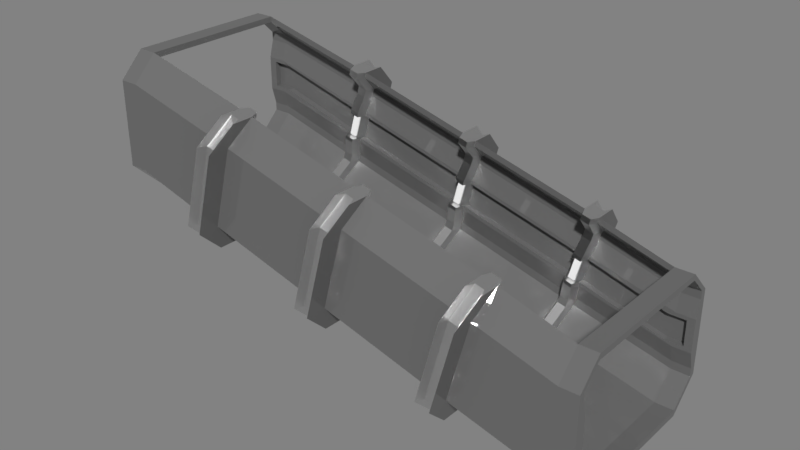 # Source: prop_rampCorridor.blend  (saved by Blender 2.79.0; exported with 4.5.12 LTS)
import bpy
from mathutils import Matrix  # noqa: F401  (used for matrix-valued properties, if any)

bpy.ops.wm.read_factory_settings(use_empty=True)
scene = bpy.context.scene
scene.name = 'Scene'

# ---- collections
col_collection_1 = bpy.data.collections.new('Collection 1'); scene.collection.children.link(col_collection_1)

# ---- materials (node trees are filled in below, after node groups)
mat_ramp_base = bpy.data.materials.new('ramp_base')
mat_ramp_base.alpha_threshold = 0.0
mat_ramp_base.roughness = 0.5
mat_ramp_struts = bpy.data.materials.new('ramp_struts')
mat_ramp_struts.alpha_threshold = 0.0
mat_ramp_struts.roughness = 0.5
mat_ramp_lights = bpy.data.materials.new('ramp_lights')
mat_ramp_lights.alpha_threshold = 0.0
mat_ramp_lights.roughness = 0.5

# ---- material node trees
mat_ramp_base.use_nodes = True; mat_ramp_base.node_tree.nodes.clear()
_N = mat_ramp_base.node_tree.nodes; _L = mat_ramp_base.node_tree.links
n0 = _N.new('ShaderNodeOutputMaterial'); n0.name = 'Material Output'; n0.location = (300, 300)
n1 = _N.new('ShaderNodeBsdfPrincipled'); n1.name = 'Principled BSDF'; n1.location = (10, 300)
n1.width = 150
n1.subsurface_method = 'BURLEY'
n1.inputs[0].default_value = (0.1473, 0.1473, 0.1473, 1.0)
n1.inputs[2].default_value = 0.0
n1.inputs[3].default_value = 1.45
n1.inputs[9].default_value = (1.0, 1.0, 1.0)
_L.new(n1.outputs[0], n0.inputs[0])
n0.is_active_output = True
mat_ramp_struts.use_nodes = True; mat_ramp_struts.node_tree.nodes.clear()
_N = mat_ramp_struts.node_tree.nodes; _L = mat_ramp_struts.node_tree.links
n0 = _N.new('ShaderNodeOutputMaterial'); n0.name = 'Material Output'; n0.location = (300, 300)
n1 = _N.new('ShaderNodeBsdfPrincipled'); n1.name = 'Principled BSDF'; n1.location = (10, 300)
n1.width = 150
n1.subsurface_method = 'BURLEY'
n1.inputs[1].default_value = 1.0
n1.inputs[2].default_value = 0.3
n1.inputs[3].default_value = 1.45
n1.inputs[9].default_value = (1.0, 1.0, 1.0)
_L.new(n1.outputs[0], n0.inputs[0])
n0.is_active_output = True
mat_ramp_lights.use_nodes = True; mat_ramp_lights.node_tree.nodes.clear()
_N = mat_ramp_lights.node_tree.nodes; _L = mat_ramp_lights.node_tree.links
n0 = _N.new('ShaderNodeOutputMaterial'); n0.name = 'Material Output'; n0.location = (300, 300)
n1 = _N.new('ShaderNodeEmission'); n1.name = 'Emission'; n1.location = (10, 300)
n1.inputs[0].default_value = (0.8, 0.8, 0.8, 1.0)
_L.new(n1.outputs[0], n0.inputs[0])
n0.is_active_output = True

# ---- world
world_world = bpy.data.worlds.new('World'); scene.world = world_world
world_world.use_nodes = True; world_world.node_tree.nodes.clear()
_N = world_world.node_tree.nodes; _L = world_world.node_tree.links
n0 = _N.new('ShaderNodeOutputWorld'); n0.name = 'World Output'; n0.location = (300, 300)
n1 = _N.new('ShaderNodeBackground'); n1.name = 'Background'; n1.location = (110, 300)
n1.inputs[0].default_value = (0.04445, 0.04445, 0.04445, 1.0)
n1.inputs[1].default_value = 5.0
_L.new(n1.outputs[0], n0.inputs[0])
n0.is_active_output = True
world_world.color = (0.0, 0.0, 0.0)
world_world.use_sun_shadow = False
world_world.sun_shadow_jitter_overblur = 0.0
world_world.cycles.sampling_method = 'MANUAL'

# ---- meshes
me_cube = bpy.data.meshes.new('Cube')
me_cube.from_pydata([(-333.0, -99.45, 84.43), (-333.0, -99.45, 92.89), (-333.0, 0.0, 84.43), (-333.0, 0.0, 92.89), (332.6, -99.45, -92.83), (332.6, -99.45, -84.37), (332.6, 0.0, -92.83), (332.6, 0.0, -84.37), (-333.0, -142.3, 125.7), (-333.0, -133.9, 125.7), (332.6, -133.9, -51.57), (332.6, -142.3, -51.57), (-333.0, -142.3, 249.1), (-333.0, -133.9, 249.1), (332.6, -133.9, 71.8), (332.6, -142.3, 71.8), (-333.0, -107.3, 283.8), (-333.0, -107.3, 275.4), (332.6, -107.3, 98.12), (332.6, -107.3, 106.6), (332.6, -133.9, -39.77), (-333.0, -133.9, 137.5), (332.6, -133.9, 60.0), (-333.0, -133.9, 237.3), (332.6, -127.2, -14.41), (-333.0, -127.2, 162.8), (332.6, -127.2, 34.64), (-333.0, -127.2, 211.9), (322.3, -127.2, -8.869), (-322.7, -127.2, 168.4), (322.3, -127.2, 29.1), (-322.7, -127.2, 206.4), (322.3, -135.9, -8.869), (-322.7, -135.9, 168.4), (322.3, -135.9, 29.1), (-322.7, -135.9, 206.4), (176.2, 0.0, -54.67), (154.8, 0.0, -48.93), (-12.96, 0.0, -3.985), (-34.38, 0.0, 1.756), (-202.1, 0.0, 46.7), (-223.5, 0.0, 52.44), (-221.4, 0.0, 60.61), (-199.9, 0.0, 54.87), (-32.19, 0.0, 9.928), (-10.77, 0.0, 4.187), (157.0, 0.0, -40.76), (178.4, 0.0, -46.5), (-223.5, -99.45, 52.44), (-202.1, -99.45, 46.7), (-34.38, -99.45, 1.756), (-12.96, -99.45, -3.985), (154.8, -99.45, -48.93), (176.2, -99.45, -54.67), (178.4, -99.45, -46.5), (157.0, -99.45, -40.76), (-10.77, -99.45, 4.187), (-32.19, -99.45, 9.928), (-199.9, -99.45, 54.87), (-221.4, -99.45, 60.61), (-212.9, -142.3, 92.3), (-191.4, -142.3, 86.55), (-23.7, -142.3, 41.61), (-2.276, -142.3, 35.87), (165.5, -142.3, -9.076), (186.9, -142.3, -14.82), (186.9, -133.9, -14.82), (165.5, -133.9, -9.076), (-2.276, -133.9, 35.87), (-23.7, -133.9, 41.61), (-191.4, -133.9, 86.55), (-212.9, -133.9, 92.3), (-180.9, -142.3, 211.5), (-159.5, -142.3, 205.7), (8.229, -142.3, 160.8), (29.65, -142.3, 155.0), (197.4, -142.3, 110.1), (218.8, -142.3, 104.3), (218.8, -133.9, 104.3), (197.4, -133.9, 110.1), (29.65, -133.9, 155.0), (8.229, -133.9, 160.8), (-159.5, -133.9, 205.7), (-180.9, -133.9, 211.5), (-171.9, -107.3, 245.1), (-150.5, -107.3, 239.3), (17.23, -107.3, 194.4), (38.66, -107.3, 188.6), (206.4, -107.3, 143.7), (227.8, -107.3, 137.9), (225.6, -107.3, 129.8), (204.2, -107.3, 135.5), (36.47, -107.3, 180.5), (15.04, -107.3, 186.2), (-152.7, -107.3, 231.1), (-174.1, -107.3, 236.9), (189.9, -133.9, -3.418), (168.5, -133.9, 2.323), (0.778, -133.9, 47.27), (-20.65, -133.9, 53.01), (-188.4, -133.9, 97.95), (-209.8, -133.9, 103.7), (215.8, -133.9, 92.95), (194.3, -133.9, 98.69), (26.6, -133.9, 143.6), (5.174, -133.9, 149.4), (-162.6, -133.9, 194.3), (-184.0, -133.9, 200.1), (196.5, -127.2, 21.08), (175.1, -127.2, 26.82), (7.342, -127.2, 71.76), (-14.08, -127.2, 77.51), (-181.8, -127.2, 122.5), (-203.2, -127.2, 128.2), (209.2, -127.2, 68.45), (187.8, -127.2, 74.19), (20.04, -127.2, 119.1), (-1.389, -127.2, 124.9), (-169.1, -127.2, 169.8), (-190.6, -127.2, 175.6), (196.3, -127.2, 26.86), (175.5, -127.2, 32.43), (8.454, -127.2, 77.2), (-12.33, -127.2, 82.77), (-179.4, -127.2, 127.5), (-200.2, -127.2, 133.1), (206.2, -127.2, 63.53), (185.4, -127.2, 69.1), (18.28, -127.2, 113.9), (-2.501, -127.2, 119.4), (-169.6, -127.2, 164.2), (-190.4, -127.2, 169.8), (196.3, -135.9, 26.86), (175.5, -135.9, 32.43), (8.454, -135.9, 77.2), (-12.33, -135.9, 82.77), (-179.4, -135.9, 127.5), (-200.2, -135.9, 133.1), (206.2, -135.9, 63.53), (185.4, -135.9, 69.1), (18.28, -135.9, 113.9), (-2.501, -135.9, 119.4), (-169.6, -135.9, 164.2), (-190.4, -135.9, 169.8), (171.6, 0.0, -53.44), (159.1, 0.0, -50.09), (-17.4, 0.0, -2.79), (-29.93, 0.0, 0.5688), (-206.4, 0.0, 47.86), (-219.0, 0.0, 51.22), (-216.8, 0.0, 59.39), (-204.3, 0.0, 56.04), (-27.74, 0.0, 8.741), (-15.21, 0.0, 5.382), (161.3, 0.0, -41.91), (173.8, 0.0, -45.27), (173.8, -86.52, -45.27), (161.3, -86.52, -41.91), (-15.21, -86.52, 5.382), (-27.74, -86.52, 8.741), (-204.3, -86.52, 56.04), (-216.8, -86.52, 59.39), (182.3, -120.9, -13.59), (169.8, -120.9, -10.23), (-6.721, -120.9, 37.06), (-19.25, -120.9, 40.42), (-195.8, -120.9, 87.72), (-208.3, -120.9, 91.08), (214.3, -120.9, 105.6), (201.7, -120.9, 108.9), (25.21, -120.9, 156.2), (12.68, -120.9, 159.6), (-163.8, -120.9, 206.9), (-176.4, -120.9, 210.2), (-167.4, -94.33, 243.8), (-154.8, -94.33, 240.5), (21.68, -94.33, 193.2), (34.21, -94.33, 189.8), (210.7, -94.33, 142.5), (223.3, -94.33, 139.2), (221.1, -94.33, 131.0), (208.5, -94.33, 134.4), (32.02, -94.33, 181.7), (19.49, -94.33, 185.0), (-157.0, -94.33, 232.3), (-169.6, -94.33, 235.7), (185.4, -120.9, -2.191), (172.8, -120.9, 1.167), (-3.667, -120.9, 48.46), (-16.2, -120.9, 51.82), (-192.7, -120.9, 99.12), (-205.2, -120.9, 102.5), (211.2, -120.9, 94.18), (198.7, -120.9, 97.53), (22.15, -120.9, 144.8), (9.621, -120.9, 148.2), (-166.9, -120.9, 195.5), (-179.4, -120.9, 198.8), (191.9, -114.2, 22.31), (179.4, -114.2, 25.66), (2.897, -114.2, 72.96), (-9.636, -114.2, 76.32), (-186.1, -114.2, 123.6), (-198.7, -114.2, 127.0), (204.6, -114.2, 69.68), (192.1, -114.2, 73.04), (15.59, -114.2, 120.3), (3.057, -114.2, 123.7), (-173.5, -114.2, 171.0), (-186.0, -114.2, 174.3), (192.4, -114.2, 27.9), (180.3, -114.2, 31.16), (4.142, -114.2, 78.36), (-8.016, -114.2, 81.62), (-184.2, -114.2, 128.8), (-196.3, -114.2, 132.1), (202.3, -114.2, 64.58), (190.1, -114.2, 67.84), (13.97, -114.2, 115.0), (1.812, -114.2, 118.3), (-174.3, -114.2, 165.5), (-186.5, -114.2, 168.7), (192.4, -122.9, 27.9), (180.3, -122.9, 31.16), (4.142, -122.9, 78.36), (-8.016, -122.9, 81.62), (-184.2, -122.9, 128.8), (-196.3, -122.9, 132.1), (202.3, -122.9, 64.58), (190.1, -122.9, 67.84), (13.97, -122.9, 115.0), (1.812, -122.9, 118.3), (-174.3, -122.9, 165.5), (-186.5, -122.9, 168.7), (191.2, -122.9, 30.41), (182.6, -122.9, 32.73), (2.944, -122.9, 80.86), (-5.727, -122.9, 83.18), (-185.3, -122.9, 131.3), (-194.0, -122.9, 133.6), (200.0, -122.9, 63.02), (191.3, -122.9, 65.34), (11.68, -122.9, 113.5), (3.011, -122.9, 115.8), (-176.6, -122.9, 163.9), (-185.3, -122.9, 166.2), (191.2, -120.6, 30.41), (182.6, -120.6, 32.73), (2.944, -120.6, 80.86), (-5.727, -120.6, 83.18), (-185.3, -120.6, 131.3), (-194.0, -120.6, 133.6), (200.0, -120.6, 63.02), (191.3, -120.6, 65.34), (11.68, -120.6, 113.5), (3.011, -120.6, 115.8), (-176.6, -120.6, 163.9), (-185.3, -120.6, 166.2), (218.8, -173.3, 104.3), (214.3, -160.4, 105.6), (201.7, -160.4, 108.9), (197.4, -173.3, 110.1), (29.65, -173.3, 155.0), (25.21, -160.4, 156.2), (12.68, -160.4, 159.6), (8.229, -173.3, 160.8), (-159.5, -173.3, 205.7), (-163.8, -160.4, 206.9), (-176.4, -160.4, 210.2), (-180.9, -173.3, 211.5), (171.6, -117.5, -53.44), (176.2, -130.5, -54.67), (186.9, -173.3, -14.82), (182.3, -160.4, -13.59), (169.8, -160.4, -10.23), (165.5, -173.3, -9.076), (154.8, -130.5, -48.93), (159.1, -117.5, -50.09), (-17.4, -117.5, -2.79), (-12.96, -130.5, -3.985), (-2.276, -173.3, 35.87), (-6.721, -160.4, 37.06), (-19.25, -160.4, 40.42), (-23.7, -173.3, 41.61), (-34.38, -130.5, 1.756), (-29.93, -117.5, 0.5688), (-206.4, -117.5, 47.86), (-202.1, -130.5, 46.7), (-191.4, -173.3, 86.55), (-195.8, -160.4, 87.72), (-208.3, -160.4, 91.08), (-212.9, -173.3, 92.3), (-223.5, -130.5, 52.44), (-219.0, -117.5, 51.22), (-171.9, -138.3, 245.1), (-150.5, -138.3, 239.3), (17.23, -138.3, 194.4), (38.66, -138.3, 188.6), (206.4, -138.3, 143.7), (227.8, -138.3, 137.9), (-223.5, 0.0, 52.44), (-202.1, 0.0, 46.7), (-34.38, 0.0, 1.756), (-12.96, 0.0, -3.985), (154.8, 0.0, -48.93), (176.2, 0.0, -54.67), (171.6, 0.0, -53.44), (159.1, 0.0, -50.09), (-17.4, 0.0, -2.79), (-29.93, 0.0, 0.5688), (-206.4, 0.0, 47.86), (-219.0, 0.0, 51.22), (-167.4, -125.3, 243.8), (-154.8, -125.3, 240.5), (21.68, -125.3, 193.2), (34.21, -125.3, 189.8), (210.7, -125.3, 142.5), (223.3, -125.3, 139.2), (-360.0, -99.45, 84.43), (-360.0, -99.45, 92.89), (-360.0, 0.0, 84.43), (-360.0, 0.0, 92.89), (359.6, -99.45, -92.83), (359.6, -99.45, -84.37), (359.6, 0.0, -92.83), (359.6, 0.0, -84.37), (-360.0, -142.3, 125.7), (-360.0, -133.9, 125.7), (359.6, -133.9, -51.57), (359.6, -142.3, -51.57), (-360.0, -142.3, 249.1), (-360.0, -133.9, 249.1), (359.6, -133.9, 71.8), (359.6, -142.3, 71.8), (-360.0, -107.3, 283.8), (-360.0, -107.3, 275.4), (359.6, -107.3, 98.12), (359.6, -107.3, 106.6), (359.6, -133.9, -39.77), (-360.0, -133.9, 137.5), (359.6, -133.9, 60.0), (-360.0, -133.9, 237.3), (359.6, -127.2, -14.41), (-360.0, -127.2, 162.8), (359.6, -127.2, 34.64), (-360.0, -127.2, 211.9), (348.4, -127.2, -8.869), (-348.9, -127.2, 168.4), (348.4, -127.2, 29.1), (-348.9, -127.2, 206.4), (348.4, -135.9, -8.869), (-348.9, -135.9, 168.4), (348.4, -135.9, 29.1), (-348.9, -135.9, 206.4), (-360.0, 0.0, 283.8), (-333.0, 0.0, 283.8), (-333.0, 0.0, 275.4), (-360.0, 0.0, 275.4), (332.6, 0.0, 98.12), (332.6, 0.0, 106.6), (359.6, 0.0, 98.12), (359.6, 0.0, 106.6)], [], [(27, 31, 349, 345), (36, 47, 7, 6), (9, 1, 319, 327), (30, 26, 344, 348), (36, 6, 4, 53), (42, 3, 1, 59), (65, 11, 15, 77), (53, 4, 11, 65), (59, 1, 9, 71), (3, 2, 320, 321), (83, 13, 17, 95), (10, 20, 338, 328), (78, 14, 22, 102), (0, 8, 326, 318), (84, 95, 17, 16), (24, 28, 346, 342), (77, 15, 19, 89), (335, 334, 354, 357), (101, 21, 25, 113), (71, 9, 21, 101), (1, 3, 321, 319), (21, 9, 327, 339), (336, 18, 358, 360), (13, 23, 341, 331), (102, 22, 26, 114), (2, 0, 318, 320), (34, 30, 348, 352), (114, 26, 30, 126), (22, 14, 332, 340), (113, 25, 29, 125), (137, 33, 35, 143), (125, 29, 33, 137), (28, 32, 350, 346), (126, 30, 34, 138), (31, 131, 143, 35), (43, 40, 148, 151), (130, 129, 141, 142), (143, 131, 221, 233), (128, 127, 139, 140), (87, 177, 315, 297), (28, 120, 132, 32), (41, 42, 150, 149), (121, 122, 134, 133), (36, 53, 271, 305), (123, 124, 136, 135), (63, 75, 262, 280), (32, 132, 138, 34), (176, 86, 296, 314), (133, 134, 140, 139), (52, 37, 304, 276), (135, 136, 142, 141), (74, 62, 283, 265), (24, 108, 120, 28), (144, 36, 305, 306), (109, 110, 122, 121), (101, 113, 203, 191), (111, 112, 124, 123), (38, 51, 279, 303), (27, 119, 131, 31), (112, 100, 190, 202), (118, 117, 129, 130), (61, 73, 266, 288), (116, 115, 127, 128), (99, 111, 201, 189), (23, 107, 119, 27), (85, 175, 313, 295), (106, 105, 117, 118), (110, 98, 188, 200), (104, 103, 115, 116), (42, 59, 161, 150), (10, 66, 96, 20), (97, 109, 199, 187), (67, 68, 98, 97), (58, 43, 151, 160), (69, 70, 100, 99), (108, 96, 186, 198), (20, 96, 108, 24), (44, 57, 159, 152), (97, 98, 110, 109), (71, 101, 191, 167), (99, 100, 112, 111), (56, 45, 153, 158), (12, 72, 84, 16), (100, 70, 166, 190), (73, 74, 86, 85), (46, 55, 157, 154), (75, 76, 88, 87), (69, 99, 189, 165), (19, 18, 90, 89), (54, 47, 155, 156), (88, 91, 92, 87), (98, 68, 164, 188), (86, 93, 94, 85), (50, 39, 302, 284), (13, 83, 107, 23), (67, 97, 187, 163), (82, 81, 105, 106), (72, 60, 291, 269), (80, 79, 103, 104), (96, 66, 162, 186), (14, 78, 90, 18), (37, 145, 307, 304), (79, 80, 92, 91), (102, 114, 204, 192), (81, 82, 94, 93), (40, 49, 287, 301), (5, 54, 66, 10), (115, 103, 193, 205), (55, 56, 68, 67), (149, 148, 310, 311), (57, 58, 70, 69), (104, 116, 206, 194), (0, 48, 60, 8), (53, 65, 272, 271), (49, 50, 62, 61), (117, 105, 195, 207), (51, 52, 64, 63), (174, 84, 294, 312), (8, 60, 72, 12), (106, 118, 208, 196), (61, 62, 74, 73), (48, 41, 300, 292), (63, 64, 76, 75), (119, 107, 197, 209), (7, 47, 54, 5), (147, 146, 308, 309), (46, 45, 56, 55), (114, 126, 216, 204), (44, 43, 58, 57), (64, 52, 276, 275), (2, 41, 48, 0), (127, 115, 205, 217), (40, 39, 50, 49), (146, 38, 303, 308), (38, 37, 52, 51), (116, 128, 218, 206), (2, 3, 42, 41), (145, 144, 306, 307), (40, 43, 44, 39), (129, 117, 207, 219), (38, 45, 46, 37), (59, 71, 167, 161), (221, 220, 232, 233), (219, 218, 230, 231), (217, 216, 228, 229), (210, 211, 223, 222), (212, 213, 225, 224), (214, 215, 227, 226), (228, 222, 234, 240), (231, 230, 242, 243), (225, 231, 243, 237), (198, 199, 211, 210), (200, 201, 213, 212), (202, 203, 215, 214), (209, 208, 220, 221), (207, 206, 218, 219), (205, 204, 216, 217), (197, 196, 208, 209), (195, 194, 206, 207), (193, 192, 204, 205), (162, 163, 187, 186), (164, 165, 189, 188), (166, 167, 191, 190), (186, 187, 199, 198), (188, 189, 201, 200), (190, 191, 203, 202), (51, 63, 280, 279), (89, 179, 317, 299), (179, 178, 316, 317), (179, 180, 181, 178), (177, 182, 183, 176), (175, 184, 185, 174), (173, 172, 196, 197), (171, 170, 194, 195), (169, 168, 192, 193), (168, 169, 181, 180), (170, 171, 183, 182), (172, 173, 185, 184), (156, 157, 163, 162), (158, 159, 165, 164), (160, 161, 167, 166), (62, 50, 284, 283), (39, 147, 309, 302), (77, 89, 299, 258), (177, 176, 314, 315), (49, 61, 288, 287), (88, 76, 261, 298), (155, 154, 157, 156), (153, 152, 159, 158), (151, 150, 161, 160), (175, 174, 312, 313), (60, 48, 292, 291), (148, 40, 301, 310), (149, 150, 151, 148), (147, 152, 153, 146), (145, 154, 155, 144), (75, 87, 297, 262), (130, 142, 232, 220), (39, 44, 152, 147), (178, 88, 298, 316), (141, 129, 219, 231), (45, 38, 146, 153), (89, 90, 180, 179), (128, 140, 230, 218), (37, 46, 154, 145), (91, 88, 178, 181), (139, 127, 217, 229), (47, 36, 144, 155), (87, 92, 182, 177), (126, 138, 228, 216), (93, 86, 176, 183), (132, 120, 210, 222), (85, 94, 184, 175), (121, 133, 223, 211), (95, 84, 174, 185), (134, 122, 212, 224), (107, 83, 173, 197), (123, 135, 225, 213), (82, 106, 196, 172), (136, 124, 214, 226), (105, 81, 171, 195), (125, 137, 227, 215), (80, 104, 194, 170), (138, 132, 222, 228), (103, 79, 169, 193), (133, 139, 229, 223), (78, 102, 192, 168), (140, 134, 224, 230), (90, 78, 168, 180), (135, 141, 231, 225), (79, 91, 181, 169), (142, 136, 226, 232), (92, 80, 170, 182), (137, 143, 233, 227), (81, 93, 183, 171), (120, 108, 198, 210), (94, 82, 172, 184), (109, 121, 211, 199), (83, 95, 185, 173), (122, 110, 200, 212), (66, 54, 156, 162), (111, 123, 213, 201), (55, 67, 163, 157), (124, 112, 202, 214), (68, 56, 158, 164), (113, 125, 215, 203), (57, 69, 165, 159), (131, 119, 209, 221), (70, 58, 160, 166), (118, 130, 220, 208), (244, 238, 250, 256), (241, 240, 252, 253), (240, 234, 246, 252), (224, 225, 237, 236), (232, 226, 238, 244), (233, 232, 244, 245), (226, 227, 239, 238), (223, 229, 241, 235), (227, 233, 245, 239), (229, 228, 240, 241), (230, 224, 236, 242), (222, 223, 235, 234), (246, 247, 253, 252), (248, 249, 255, 254), (250, 251, 257, 256), (234, 235, 247, 246), (235, 241, 253, 247), (243, 242, 254, 255), (239, 245, 257, 251), (236, 237, 249, 248), (242, 236, 248, 254), (245, 244, 256, 257), (238, 239, 251, 250), (237, 243, 255, 249), (262, 297, 315, 263), (296, 265, 264, 314), (305, 271, 270, 306), (266, 295, 313, 267), (276, 304, 307, 277), (294, 269, 268, 312), (303, 279, 278, 308), (284, 302, 309, 285), (301, 287, 286, 310), (292, 300, 311, 293), (272, 258, 259, 273), (261, 275, 274, 260), (280, 262, 263, 281), (265, 283, 282, 264), (288, 266, 267, 289), (269, 291, 290, 268), (271, 272, 273, 270), (275, 276, 277, 274), (279, 280, 281, 278), (283, 284, 285, 282), (287, 288, 289, 286), (291, 292, 293, 290), (268, 267, 313, 312), (264, 263, 315, 314), (260, 259, 317, 316), (293, 286, 289, 290), (285, 278, 281, 282), (277, 270, 273, 274), (290, 289, 267, 268), (282, 281, 263, 264), (274, 273, 259, 260), (311, 310, 286, 293), (309, 308, 278, 285), (307, 306, 270, 277), (298, 261, 260, 316), (258, 299, 317, 259), (76, 64, 275, 261), (84, 72, 269, 294), (65, 77, 258, 272), (73, 85, 295, 266), (41, 149, 311, 300), (86, 74, 265, 296), (318, 319, 321, 320), (324, 325, 323, 322), (319, 318, 326, 327), (322, 323, 328, 329), (327, 326, 330, 331), (329, 328, 332, 333), (333, 332, 336, 337), (331, 330, 334, 335), (327, 331, 341, 339), (332, 328, 338, 340), (344, 342, 346, 348), (340, 338, 342, 344), (339, 341, 345, 343), (347, 349, 353, 351), (343, 345, 349, 347), (348, 346, 350, 352), (11, 4, 322, 329), (17, 13, 331, 335), (29, 25, 343, 347), (5, 10, 328, 323), (6, 7, 325, 324), (14, 18, 336, 332), (4, 6, 324, 322), (19, 15, 333, 337), (25, 21, 339, 343), (7, 5, 323, 325), (12, 16, 334, 330), (35, 33, 351, 353), (20, 24, 342, 338), (32, 34, 352, 350), (26, 22, 340, 344), (31, 35, 353, 349), (15, 11, 329, 333), (23, 27, 345, 341), (33, 29, 347, 351), (8, 12, 330, 326), (358, 359, 361, 360), (355, 356, 357, 354), (334, 16, 355, 354), (16, 17, 356, 355), (337, 336, 360, 361), (19, 337, 361, 359), (17, 335, 357, 356), (18, 19, 359, 358)])
me_cube.polygons.foreach_set('material_index', [0, 0, 0, 0, 0, 0, 0, 0, 0, 0, 0, 0, 0, 0, 0, 0, 0, 0, 0, 0, 0, 0, 0, 0, 0, 0, 0, 0, 0, 0, 0, 0, 0, 0, 0, 1, 0, 1, 0, 1, 0, 1, 0, 0, 0, 0, 0, 1, 0, 0, 0, 0, 0, 1, 0, 1, 0, 0, 0, 1, 0, 0, 0, 1, 0, 1, 0, 1, 0, 1, 0, 1, 0, 1, 0, 1, 0, 1, 0, 1, 0, 1, 0, 1, 0, 1, 0, 1, 0, 1, 0, 1, 0, 0, 0, 1, 0, 0, 0, 1, 0, 1, 0, 1, 0, 0, 0, 1, 0, 1, 0, 1, 0, 0, 0, 1, 0, 1, 0, 1, 0, 0, 0, 1, 0, 1, 0, 1, 0, 0, 0, 1, 0, 1, 0, 1, 0, 1, 0, 1, 0, 1, 1, 1, 1, 1, 1, 1, 1, 1, 1, 1, 1, 1, 1, 1, 1, 1, 1, 1, 1, 1, 1, 1, 1, 1, 0, 1, 1, 1, 1, 1, 1, 1, 1, 1, 1, 1, 1, 1, 1, 0, 1, 0, 1, 0, 0, 1, 1, 1, 1, 0, 1, 1, 1, 1, 0, 1, 1, 1, 1, 1, 1, 1, 1, 1, 1, 1, 1, 1, 1, 1, 1, 1, 1, 1, 1, 1, 1, 1, 1, 1, 1, 1, 1, 1, 1, 1, 1, 1, 1, 1, 1, 1, 1, 1, 1, 1, 1, 1, 1, 1, 1, 1, 1, 1, 1, 1, 1, 1, 2, 2, 2, 1, 1, 1, 1, 1, 1, 1, 1, 1, 2, 2, 2, 2, 2, 2, 2, 2, 2, 2, 2, 2, 1, 1, 1, 1, 1, 1, 1, 1, 1, 1, 1, 1, 1, 1, 1, 1, 1, 1, 1, 1, 1, 1, 1, 1, 1, 1, 1, 1, 1, 1, 1, 1, 1, 1, 1, 1, 0, 0, 0, 0, 1, 0, 0, 0, 0, 0, 0, 0, 0, 0, 0, 0, 0, 0, 0, 0, 0, 0, 0, 0, 0, 0, 0, 0, 0, 0, 0, 0, 0, 0, 0, 0, 0, 0, 0, 0, 0, 0, 0, 0, 0, 0, 0, 0, 0, 0])
me_cube.materials.append(mat_ramp_base)
me_cube.materials.append(mat_ramp_struts)
me_cube.materials.append(mat_ramp_lights)
me_cube.use_remesh_preserve_volume = False
me_cube.use_remesh_preserve_attributes = False
me_cube.use_mirror_vertex_groups = False
me_cube.update()

# ---- objects
ob_cube = bpy.data.objects.new('Cube', me_cube)

# ---- transforms, parenting, visibility, modifiers, constraints
ob_cube.location = (0.0, 0.0, 0.0)
ob_cube.lineart.crease_threshold = 0.0
_m = ob_cube.modifiers.new('Mirror', 'MIRROR')
_m.use_axis = (False, True, False)
_m.use_clip = True

# ---- collection membership
col_collection_1.objects.link(ob_cube)

# ---- scene / render settings (as saved in the file)
scene.frame_start = 1; scene.frame_end = 250; scene.frame_set(1)
scene.render.engine = 'CYCLES'
scene.render.resolution_percentage = 50
scene.render.fps = 25
scene.render.dither_intensity = 0.0
scene.render.use_motion_blur = True
scene.cycles.use_denoising = False
scene.cycles.samples = 128
scene.cycles.sampling_pattern = 'TABULATED_SOBOL'
scene.cycles.use_adaptive_sampling = False
scene.cycles.use_light_tree = False
scene.cycles.blur_glossy = 0.0
scene.cycles.sample_clamp_indirect = 0.0
scene.view_settings.view_transform = 'Standard'
scene.unit_settings.scale_length = 0.01
bpy.context.view_layer.update()

# ---- added for rendering (the .blend has no active camera and no usable light): camera, sun
cam_auto = bpy.data.cameras.new('AutoCamera')
cam_auto.lens = 50.0
cam_auto.sensor_width = 36.0
cam_auto.clip_end = 14339.8
ob_auto_camera = bpy.data.objects.new('AutoCamera', cam_auto)
scene.collection.objects.link(ob_auto_camera)
ob_auto_camera.location = (816.863, -980.504, 749.173)
ob_auto_camera.rotation_euler = (1.09748, -7.21219e-08, 0.694738)
scene.camera = ob_auto_camera
light_auto_sun = bpy.data.lights.new('AutoSun', 'SUN')
light_auto_sun.energy = 3.0
light_auto_sun.angle = 0.0523599
ob_auto_sun = bpy.data.objects.new('AutoSun', light_auto_sun)
scene.collection.objects.link(ob_auto_sun)
ob_auto_sun.rotation_euler = (0.872665, 0.174533, 0.523599)
bpy.context.view_layer.update()
